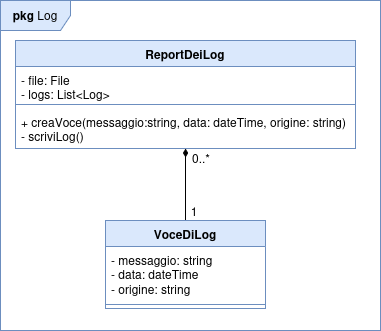

The diagram above was exported from draw.io. Its source (the exported page's mxGraphModel, read from the mxfile embedded in the PNG):
<mxGraphModel dx="1398" dy="677" grid="1" gridSize="10" guides="1" tooltips="1" connect="1" arrows="1" fold="1" page="1" pageScale="1" pageWidth="850" pageHeight="1100" math="0" shadow="0">
  <root>
    <mxCell id="0" />
    <mxCell id="1" parent="0" />
    <mxCell id="xZNn0NeLpEmiI9E6INGl-2" parent="1" style="swimlane;fontStyle=1;align=center;verticalAlign=top;childLayout=stackLayout;horizontal=1;startSize=26;horizontalStack=0;resizeParent=1;resizeParentMax=0;resizeLast=0;collapsible=1;marginBottom=0;whiteSpace=wrap;html=1;fillColor=#dae8fc;strokeColor=#6c8ebf;" value="ReportDeiLog" vertex="1">
      <mxGeometry height="108" width="340" x="255" y="240" as="geometry" />
    </mxCell>
    <mxCell id="xZNn0NeLpEmiI9E6INGl-3" parent="xZNn0NeLpEmiI9E6INGl-2" style="text;strokeColor=none;fillColor=none;align=left;verticalAlign=top;spacingLeft=4;spacingRight=4;overflow=hidden;rotatable=0;points=[[0,0.5],[1,0.5]];portConstraint=eastwest;whiteSpace=wrap;html=1;" value="&lt;div&gt;- file: File&lt;/div&gt;&lt;div&gt;- logs: List&amp;lt;Log&amp;gt;&lt;/div&gt;" vertex="1">
      <mxGeometry height="34" width="340" y="26" as="geometry" />
    </mxCell>
    <mxCell id="xZNn0NeLpEmiI9E6INGl-4" parent="xZNn0NeLpEmiI9E6INGl-2" style="line;strokeWidth=1;fillColor=none;align=left;verticalAlign=middle;spacingTop=-1;spacingLeft=3;spacingRight=3;rotatable=0;labelPosition=right;points=[];portConstraint=eastwest;strokeColor=inherit;" value="" vertex="1">
      <mxGeometry height="8" width="340" y="60" as="geometry" />
    </mxCell>
    <mxCell id="xZNn0NeLpEmiI9E6INGl-5" parent="xZNn0NeLpEmiI9E6INGl-2" style="text;strokeColor=none;fillColor=none;align=left;verticalAlign=top;spacingLeft=4;spacingRight=4;overflow=hidden;rotatable=0;points=[[0,0.5],[1,0.5]];portConstraint=eastwest;whiteSpace=wrap;html=1;" value="&lt;div&gt;+ creaVoce(messaggio:string, data: dateTime, origine: string)&lt;/div&gt;- scriviLog()" vertex="1">
      <mxGeometry height="40" width="340" y="68" as="geometry" />
    </mxCell>
    <mxCell id="xZNn0NeLpEmiI9E6INGl-10" edge="1" parent="1" source="xZNn0NeLpEmiI9E6INGl-6" style="edgeStyle=orthogonalEdgeStyle;rounded=0;orthogonalLoop=1;jettySize=auto;html=1;exitX=0.5;exitY=0;exitDx=0;exitDy=0;endArrow=diamondThin;endFill=1;" target="xZNn0NeLpEmiI9E6INGl-2">
      <mxGeometry relative="1" as="geometry" />
    </mxCell>
    <mxCell id="xZNn0NeLpEmiI9E6INGl-6" parent="1" style="swimlane;fontStyle=1;align=center;verticalAlign=top;childLayout=stackLayout;horizontal=1;startSize=26;horizontalStack=0;resizeParent=1;resizeParentMax=0;resizeLast=0;collapsible=1;marginBottom=0;whiteSpace=wrap;html=1;fillColor=#dae8fc;strokeColor=#6c8ebf;" value="VoceDiLog" vertex="1">
      <mxGeometry height="88" width="160" x="345" y="420" as="geometry" />
    </mxCell>
    <mxCell id="xZNn0NeLpEmiI9E6INGl-7" parent="xZNn0NeLpEmiI9E6INGl-6" style="text;strokeColor=none;fillColor=none;align=left;verticalAlign=top;spacingLeft=4;spacingRight=4;overflow=hidden;rotatable=0;points=[[0,0.5],[1,0.5]];portConstraint=eastwest;whiteSpace=wrap;html=1;" value="&lt;div&gt;- messaggio: string&lt;/div&gt;&lt;div&gt;- data: dateTime&lt;/div&gt;&lt;div&gt;- origine: string&lt;/div&gt;" vertex="1">
      <mxGeometry height="54" width="160" y="26" as="geometry" />
    </mxCell>
    <mxCell id="xZNn0NeLpEmiI9E6INGl-8" parent="xZNn0NeLpEmiI9E6INGl-6" style="line;strokeWidth=1;fillColor=none;align=left;verticalAlign=middle;spacingTop=-1;spacingLeft=3;spacingRight=3;rotatable=0;labelPosition=right;points=[];portConstraint=eastwest;strokeColor=inherit;" value="" vertex="1">
      <mxGeometry height="8" width="160" y="80" as="geometry" />
    </mxCell>
    <mxCell id="xZNn0NeLpEmiI9E6INGl-11" parent="1" style="text;html=1;whiteSpace=wrap;strokeColor=none;fillColor=none;align=center;verticalAlign=middle;rounded=0;" value="0..*" vertex="1">
      <mxGeometry height="30" width="60" x="411" y="343" as="geometry" />
    </mxCell>
    <mxCell id="xZNn0NeLpEmiI9E6INGl-12" parent="1" style="text;html=1;whiteSpace=wrap;strokeColor=none;fillColor=none;align=center;verticalAlign=middle;rounded=0;" value="&lt;div&gt;1&lt;/div&gt;" vertex="1">
      <mxGeometry height="30" width="60" x="404" y="396" as="geometry" />
    </mxCell>
    <mxCell id="xZNn0NeLpEmiI9E6INGl-13" parent="1" style="shape=umlFrame;whiteSpace=wrap;html=1;pointerEvents=0;width=70;height=30;fillColor=#dae8fc;strokeColor=#6c8ebf;" value="&lt;b&gt;pkg&lt;/b&gt; Log" vertex="1">
      <mxGeometry height="330" width="380" x="240" y="200" as="geometry" />
    </mxCell>
  </root>
</mxGraphModel>